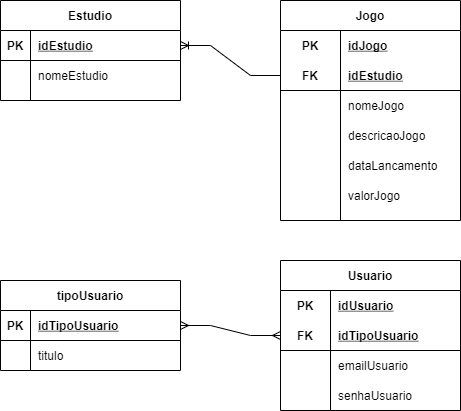

The diagram above was exported from draw.io. Its source (the exported page's mxGraphModel, read from the mxfile embedded in the PNG):
<mxGraphModel dx="1038" dy="521" grid="1" gridSize="10" guides="1" tooltips="1" connect="1" arrows="1" fold="1" page="1" pageScale="1" pageWidth="827" pageHeight="1169" math="0" shadow="0">
  <root>
    <mxCell id="0" />
    <mxCell id="1" parent="0" />
    <mxCell id="VK8_QGMHM7c1TyDT3vSR-2" value="Estudio" style="shape=table;startSize=30;container=1;collapsible=1;childLayout=tableLayout;fixedRows=1;rowLines=0;fontStyle=1;align=center;resizeLast=1;" vertex="1" parent="1">
      <mxGeometry x="350" y="50" width="180" height="100" as="geometry" />
    </mxCell>
    <mxCell id="VK8_QGMHM7c1TyDT3vSR-3" value="" style="shape=partialRectangle;collapsible=0;dropTarget=0;pointerEvents=0;fillColor=none;top=0;left=0;bottom=1;right=0;points=[[0,0.5],[1,0.5]];portConstraint=eastwest;" vertex="1" parent="VK8_QGMHM7c1TyDT3vSR-2">
      <mxGeometry y="30" width="180" height="30" as="geometry" />
    </mxCell>
    <mxCell id="VK8_QGMHM7c1TyDT3vSR-4" value="PK" style="shape=partialRectangle;connectable=0;fillColor=none;top=0;left=0;bottom=0;right=0;fontStyle=1;overflow=hidden;" vertex="1" parent="VK8_QGMHM7c1TyDT3vSR-3">
      <mxGeometry width="30" height="30" as="geometry">
        <mxRectangle width="30" height="30" as="alternateBounds" />
      </mxGeometry>
    </mxCell>
    <mxCell id="VK8_QGMHM7c1TyDT3vSR-5" value="idEstudio" style="shape=partialRectangle;connectable=0;fillColor=none;top=0;left=0;bottom=0;right=0;align=left;spacingLeft=6;fontStyle=5;overflow=hidden;" vertex="1" parent="VK8_QGMHM7c1TyDT3vSR-3">
      <mxGeometry x="30" width="150" height="30" as="geometry">
        <mxRectangle width="150" height="30" as="alternateBounds" />
      </mxGeometry>
    </mxCell>
    <mxCell id="VK8_QGMHM7c1TyDT3vSR-6" value="" style="shape=partialRectangle;collapsible=0;dropTarget=0;pointerEvents=0;fillColor=none;top=0;left=0;bottom=0;right=0;points=[[0,0.5],[1,0.5]];portConstraint=eastwest;" vertex="1" parent="VK8_QGMHM7c1TyDT3vSR-2">
      <mxGeometry y="60" width="180" height="30" as="geometry" />
    </mxCell>
    <mxCell id="VK8_QGMHM7c1TyDT3vSR-7" value="" style="shape=partialRectangle;connectable=0;fillColor=none;top=0;left=0;bottom=0;right=0;editable=1;overflow=hidden;" vertex="1" parent="VK8_QGMHM7c1TyDT3vSR-6">
      <mxGeometry width="30" height="30" as="geometry">
        <mxRectangle width="30" height="30" as="alternateBounds" />
      </mxGeometry>
    </mxCell>
    <mxCell id="VK8_QGMHM7c1TyDT3vSR-8" value="nomeEstudio" style="shape=partialRectangle;connectable=0;fillColor=none;top=0;left=0;bottom=0;right=0;align=left;spacingLeft=6;overflow=hidden;" vertex="1" parent="VK8_QGMHM7c1TyDT3vSR-6">
      <mxGeometry x="30" width="150" height="30" as="geometry">
        <mxRectangle width="150" height="30" as="alternateBounds" />
      </mxGeometry>
    </mxCell>
    <mxCell id="VK8_QGMHM7c1TyDT3vSR-71" value="Jogo" style="shape=table;startSize=30;container=1;collapsible=1;childLayout=tableLayout;fixedRows=1;rowLines=0;fontStyle=1;align=center;resizeLast=1;" vertex="1" parent="1">
      <mxGeometry x="630" y="50" width="180" height="220" as="geometry" />
    </mxCell>
    <mxCell id="VK8_QGMHM7c1TyDT3vSR-72" value="" style="shape=partialRectangle;collapsible=0;dropTarget=0;pointerEvents=0;fillColor=none;top=0;left=0;bottom=0;right=0;points=[[0,0.5],[1,0.5]];portConstraint=eastwest;" vertex="1" parent="VK8_QGMHM7c1TyDT3vSR-71">
      <mxGeometry y="30" width="180" height="30" as="geometry" />
    </mxCell>
    <mxCell id="VK8_QGMHM7c1TyDT3vSR-73" value="PK" style="shape=partialRectangle;connectable=0;fillColor=none;top=0;left=0;bottom=0;right=0;fontStyle=1;overflow=hidden;" vertex="1" parent="VK8_QGMHM7c1TyDT3vSR-72">
      <mxGeometry width="60" height="30" as="geometry">
        <mxRectangle width="60" height="30" as="alternateBounds" />
      </mxGeometry>
    </mxCell>
    <mxCell id="VK8_QGMHM7c1TyDT3vSR-74" value="idJogo" style="shape=partialRectangle;connectable=0;fillColor=none;top=0;left=0;bottom=0;right=0;align=left;spacingLeft=6;fontStyle=5;overflow=hidden;" vertex="1" parent="VK8_QGMHM7c1TyDT3vSR-72">
      <mxGeometry x="60" width="120" height="30" as="geometry">
        <mxRectangle width="120" height="30" as="alternateBounds" />
      </mxGeometry>
    </mxCell>
    <mxCell id="VK8_QGMHM7c1TyDT3vSR-75" value="" style="shape=partialRectangle;collapsible=0;dropTarget=0;pointerEvents=0;fillColor=none;top=0;left=0;bottom=1;right=0;points=[[0,0.5],[1,0.5]];portConstraint=eastwest;" vertex="1" parent="VK8_QGMHM7c1TyDT3vSR-71">
      <mxGeometry y="60" width="180" height="30" as="geometry" />
    </mxCell>
    <mxCell id="VK8_QGMHM7c1TyDT3vSR-76" value="FK" style="shape=partialRectangle;connectable=0;fillColor=none;top=0;left=0;bottom=0;right=0;fontStyle=1;overflow=hidden;" vertex="1" parent="VK8_QGMHM7c1TyDT3vSR-75">
      <mxGeometry width="60" height="30" as="geometry">
        <mxRectangle width="60" height="30" as="alternateBounds" />
      </mxGeometry>
    </mxCell>
    <mxCell id="VK8_QGMHM7c1TyDT3vSR-77" value="idEstudio" style="shape=partialRectangle;connectable=0;fillColor=none;top=0;left=0;bottom=0;right=0;align=left;spacingLeft=6;fontStyle=5;overflow=hidden;" vertex="1" parent="VK8_QGMHM7c1TyDT3vSR-75">
      <mxGeometry x="60" width="120" height="30" as="geometry">
        <mxRectangle width="120" height="30" as="alternateBounds" />
      </mxGeometry>
    </mxCell>
    <mxCell id="VK8_QGMHM7c1TyDT3vSR-78" value="" style="shape=partialRectangle;collapsible=0;dropTarget=0;pointerEvents=0;fillColor=none;top=0;left=0;bottom=0;right=0;points=[[0,0.5],[1,0.5]];portConstraint=eastwest;" vertex="1" parent="VK8_QGMHM7c1TyDT3vSR-71">
      <mxGeometry y="90" width="180" height="30" as="geometry" />
    </mxCell>
    <mxCell id="VK8_QGMHM7c1TyDT3vSR-79" value="" style="shape=partialRectangle;connectable=0;fillColor=none;top=0;left=0;bottom=0;right=0;editable=1;overflow=hidden;" vertex="1" parent="VK8_QGMHM7c1TyDT3vSR-78">
      <mxGeometry width="60" height="30" as="geometry">
        <mxRectangle width="60" height="30" as="alternateBounds" />
      </mxGeometry>
    </mxCell>
    <mxCell id="VK8_QGMHM7c1TyDT3vSR-80" value="nomeJogo" style="shape=partialRectangle;connectable=0;fillColor=none;top=0;left=0;bottom=0;right=0;align=left;spacingLeft=6;overflow=hidden;" vertex="1" parent="VK8_QGMHM7c1TyDT3vSR-78">
      <mxGeometry x="60" width="120" height="30" as="geometry">
        <mxRectangle width="120" height="30" as="alternateBounds" />
      </mxGeometry>
    </mxCell>
    <mxCell id="VK8_QGMHM7c1TyDT3vSR-81" value="" style="shape=partialRectangle;collapsible=0;dropTarget=0;pointerEvents=0;fillColor=none;top=0;left=0;bottom=0;right=0;points=[[0,0.5],[1,0.5]];portConstraint=eastwest;" vertex="1" parent="VK8_QGMHM7c1TyDT3vSR-71">
      <mxGeometry y="120" width="180" height="30" as="geometry" />
    </mxCell>
    <mxCell id="VK8_QGMHM7c1TyDT3vSR-82" value="" style="shape=partialRectangle;connectable=0;fillColor=none;top=0;left=0;bottom=0;right=0;editable=1;overflow=hidden;" vertex="1" parent="VK8_QGMHM7c1TyDT3vSR-81">
      <mxGeometry width="60" height="30" as="geometry">
        <mxRectangle width="60" height="30" as="alternateBounds" />
      </mxGeometry>
    </mxCell>
    <mxCell id="VK8_QGMHM7c1TyDT3vSR-83" value="descricaoJogo" style="shape=partialRectangle;connectable=0;fillColor=none;top=0;left=0;bottom=0;right=0;align=left;spacingLeft=6;overflow=hidden;" vertex="1" parent="VK8_QGMHM7c1TyDT3vSR-81">
      <mxGeometry x="60" width="120" height="30" as="geometry">
        <mxRectangle width="120" height="30" as="alternateBounds" />
      </mxGeometry>
    </mxCell>
    <mxCell id="VK8_QGMHM7c1TyDT3vSR-85" value="" style="shape=partialRectangle;collapsible=0;dropTarget=0;pointerEvents=0;fillColor=none;top=0;left=0;bottom=0;right=0;points=[[0,0.5],[1,0.5]];portConstraint=eastwest;" vertex="1" parent="VK8_QGMHM7c1TyDT3vSR-71">
      <mxGeometry y="150" width="180" height="30" as="geometry" />
    </mxCell>
    <mxCell id="VK8_QGMHM7c1TyDT3vSR-86" value="" style="shape=partialRectangle;connectable=0;fillColor=none;top=0;left=0;bottom=0;right=0;editable=1;overflow=hidden;" vertex="1" parent="VK8_QGMHM7c1TyDT3vSR-85">
      <mxGeometry width="60" height="30" as="geometry">
        <mxRectangle width="60" height="30" as="alternateBounds" />
      </mxGeometry>
    </mxCell>
    <mxCell id="VK8_QGMHM7c1TyDT3vSR-87" value="dataLancamento" style="shape=partialRectangle;connectable=0;fillColor=none;top=0;left=0;bottom=0;right=0;align=left;spacingLeft=6;overflow=hidden;" vertex="1" parent="VK8_QGMHM7c1TyDT3vSR-85">
      <mxGeometry x="60" width="120" height="30" as="geometry">
        <mxRectangle width="120" height="30" as="alternateBounds" />
      </mxGeometry>
    </mxCell>
    <mxCell id="VK8_QGMHM7c1TyDT3vSR-88" value="" style="shape=partialRectangle;collapsible=0;dropTarget=0;pointerEvents=0;fillColor=none;top=0;left=0;bottom=0;right=0;points=[[0,0.5],[1,0.5]];portConstraint=eastwest;" vertex="1" parent="VK8_QGMHM7c1TyDT3vSR-71">
      <mxGeometry y="180" width="180" height="30" as="geometry" />
    </mxCell>
    <mxCell id="VK8_QGMHM7c1TyDT3vSR-89" value="" style="shape=partialRectangle;connectable=0;fillColor=none;top=0;left=0;bottom=0;right=0;editable=1;overflow=hidden;" vertex="1" parent="VK8_QGMHM7c1TyDT3vSR-88">
      <mxGeometry width="60" height="30" as="geometry">
        <mxRectangle width="60" height="30" as="alternateBounds" />
      </mxGeometry>
    </mxCell>
    <mxCell id="VK8_QGMHM7c1TyDT3vSR-90" value="valorJogo" style="shape=partialRectangle;connectable=0;fillColor=none;top=0;left=0;bottom=0;right=0;align=left;spacingLeft=6;overflow=hidden;" vertex="1" parent="VK8_QGMHM7c1TyDT3vSR-88">
      <mxGeometry x="60" width="120" height="30" as="geometry">
        <mxRectangle width="120" height="30" as="alternateBounds" />
      </mxGeometry>
    </mxCell>
    <mxCell id="VK8_QGMHM7c1TyDT3vSR-84" value="" style="edgeStyle=entityRelationEdgeStyle;fontSize=12;html=1;endArrow=ERoneToMany;rounded=0;entryX=1;entryY=0.5;entryDx=0;entryDy=0;exitX=0;exitY=0.5;exitDx=0;exitDy=0;" edge="1" parent="1" source="VK8_QGMHM7c1TyDT3vSR-75" target="VK8_QGMHM7c1TyDT3vSR-3">
      <mxGeometry width="100" height="100" relative="1" as="geometry">
        <mxPoint x="360" y="250" as="sourcePoint" />
        <mxPoint x="460" y="150" as="targetPoint" />
      </mxGeometry>
    </mxCell>
    <mxCell id="VK8_QGMHM7c1TyDT3vSR-258" value="Usuario" style="shape=table;startSize=30;container=1;collapsible=1;childLayout=tableLayout;fixedRows=1;rowLines=0;fontStyle=1;align=center;resizeLast=1;" vertex="1" parent="1">
      <mxGeometry x="630" y="310" width="180" height="150" as="geometry" />
    </mxCell>
    <mxCell id="VK8_QGMHM7c1TyDT3vSR-259" value="" style="shape=partialRectangle;collapsible=0;dropTarget=0;pointerEvents=0;fillColor=none;top=0;left=0;bottom=0;right=0;points=[[0,0.5],[1,0.5]];portConstraint=eastwest;" vertex="1" parent="VK8_QGMHM7c1TyDT3vSR-258">
      <mxGeometry y="30" width="180" height="30" as="geometry" />
    </mxCell>
    <mxCell id="VK8_QGMHM7c1TyDT3vSR-260" value="PK" style="shape=partialRectangle;connectable=0;fillColor=none;top=0;left=0;bottom=0;right=0;fontStyle=1;overflow=hidden;" vertex="1" parent="VK8_QGMHM7c1TyDT3vSR-259">
      <mxGeometry width="50" height="30" as="geometry">
        <mxRectangle width="50" height="30" as="alternateBounds" />
      </mxGeometry>
    </mxCell>
    <mxCell id="VK8_QGMHM7c1TyDT3vSR-261" value="idUsuario" style="shape=partialRectangle;connectable=0;fillColor=none;top=0;left=0;bottom=0;right=0;align=left;spacingLeft=6;fontStyle=5;overflow=hidden;" vertex="1" parent="VK8_QGMHM7c1TyDT3vSR-259">
      <mxGeometry x="50" width="130" height="30" as="geometry">
        <mxRectangle width="130" height="30" as="alternateBounds" />
      </mxGeometry>
    </mxCell>
    <mxCell id="VK8_QGMHM7c1TyDT3vSR-262" value="" style="shape=partialRectangle;collapsible=0;dropTarget=0;pointerEvents=0;fillColor=none;top=0;left=0;bottom=1;right=0;points=[[0,0.5],[1,0.5]];portConstraint=eastwest;" vertex="1" parent="VK8_QGMHM7c1TyDT3vSR-258">
      <mxGeometry y="60" width="180" height="30" as="geometry" />
    </mxCell>
    <mxCell id="VK8_QGMHM7c1TyDT3vSR-263" value="FK" style="shape=partialRectangle;connectable=0;fillColor=none;top=0;left=0;bottom=0;right=0;fontStyle=1;overflow=hidden;" vertex="1" parent="VK8_QGMHM7c1TyDT3vSR-262">
      <mxGeometry width="50" height="30" as="geometry">
        <mxRectangle width="50" height="30" as="alternateBounds" />
      </mxGeometry>
    </mxCell>
    <mxCell id="VK8_QGMHM7c1TyDT3vSR-264" value="idTipoUsuario" style="shape=partialRectangle;connectable=0;fillColor=none;top=0;left=0;bottom=0;right=0;align=left;spacingLeft=6;fontStyle=5;overflow=hidden;" vertex="1" parent="VK8_QGMHM7c1TyDT3vSR-262">
      <mxGeometry x="50" width="130" height="30" as="geometry">
        <mxRectangle width="130" height="30" as="alternateBounds" />
      </mxGeometry>
    </mxCell>
    <mxCell id="VK8_QGMHM7c1TyDT3vSR-299" value="" style="shape=partialRectangle;collapsible=0;dropTarget=0;pointerEvents=0;fillColor=none;top=0;left=0;bottom=0;right=0;points=[[0,0.5],[1,0.5]];portConstraint=eastwest;" vertex="1" parent="VK8_QGMHM7c1TyDT3vSR-258">
      <mxGeometry y="90" width="180" height="30" as="geometry" />
    </mxCell>
    <mxCell id="VK8_QGMHM7c1TyDT3vSR-300" value="" style="shape=partialRectangle;connectable=0;fillColor=none;top=0;left=0;bottom=0;right=0;editable=1;overflow=hidden;" vertex="1" parent="VK8_QGMHM7c1TyDT3vSR-299">
      <mxGeometry width="50" height="30" as="geometry">
        <mxRectangle width="50" height="30" as="alternateBounds" />
      </mxGeometry>
    </mxCell>
    <mxCell id="VK8_QGMHM7c1TyDT3vSR-301" value="emailUsuario" style="shape=partialRectangle;connectable=0;fillColor=none;top=0;left=0;bottom=0;right=0;align=left;spacingLeft=6;overflow=hidden;" vertex="1" parent="VK8_QGMHM7c1TyDT3vSR-299">
      <mxGeometry x="50" width="130" height="30" as="geometry">
        <mxRectangle width="130" height="30" as="alternateBounds" />
      </mxGeometry>
    </mxCell>
    <mxCell id="VK8_QGMHM7c1TyDT3vSR-302" value="" style="shape=partialRectangle;collapsible=0;dropTarget=0;pointerEvents=0;fillColor=none;top=0;left=0;bottom=0;right=0;points=[[0,0.5],[1,0.5]];portConstraint=eastwest;" vertex="1" parent="VK8_QGMHM7c1TyDT3vSR-258">
      <mxGeometry y="120" width="180" height="30" as="geometry" />
    </mxCell>
    <mxCell id="VK8_QGMHM7c1TyDT3vSR-303" value="" style="shape=partialRectangle;connectable=0;fillColor=none;top=0;left=0;bottom=0;right=0;editable=1;overflow=hidden;" vertex="1" parent="VK8_QGMHM7c1TyDT3vSR-302">
      <mxGeometry width="50" height="30" as="geometry">
        <mxRectangle width="50" height="30" as="alternateBounds" />
      </mxGeometry>
    </mxCell>
    <mxCell id="VK8_QGMHM7c1TyDT3vSR-304" value="senhaUsuario" style="shape=partialRectangle;connectable=0;fillColor=none;top=0;left=0;bottom=0;right=0;align=left;spacingLeft=6;overflow=hidden;" vertex="1" parent="VK8_QGMHM7c1TyDT3vSR-302">
      <mxGeometry x="50" width="130" height="30" as="geometry">
        <mxRectangle width="130" height="30" as="alternateBounds" />
      </mxGeometry>
    </mxCell>
    <mxCell id="VK8_QGMHM7c1TyDT3vSR-285" value="tipoUsuario" style="shape=table;startSize=30;container=1;collapsible=1;childLayout=tableLayout;fixedRows=1;rowLines=0;fontStyle=1;align=center;resizeLast=1;" vertex="1" parent="1">
      <mxGeometry x="350" y="330" width="180" height="90" as="geometry" />
    </mxCell>
    <mxCell id="VK8_QGMHM7c1TyDT3vSR-286" value="" style="shape=partialRectangle;collapsible=0;dropTarget=0;pointerEvents=0;fillColor=none;top=0;left=0;bottom=1;right=0;points=[[0,0.5],[1,0.5]];portConstraint=eastwest;" vertex="1" parent="VK8_QGMHM7c1TyDT3vSR-285">
      <mxGeometry y="30" width="180" height="30" as="geometry" />
    </mxCell>
    <mxCell id="VK8_QGMHM7c1TyDT3vSR-287" value="PK" style="shape=partialRectangle;connectable=0;fillColor=none;top=0;left=0;bottom=0;right=0;fontStyle=1;overflow=hidden;" vertex="1" parent="VK8_QGMHM7c1TyDT3vSR-286">
      <mxGeometry width="30" height="30" as="geometry">
        <mxRectangle width="30" height="30" as="alternateBounds" />
      </mxGeometry>
    </mxCell>
    <mxCell id="VK8_QGMHM7c1TyDT3vSR-288" value="idTipoUsuario" style="shape=partialRectangle;connectable=0;fillColor=none;top=0;left=0;bottom=0;right=0;align=left;spacingLeft=6;fontStyle=5;overflow=hidden;" vertex="1" parent="VK8_QGMHM7c1TyDT3vSR-286">
      <mxGeometry x="30" width="150" height="30" as="geometry">
        <mxRectangle width="150" height="30" as="alternateBounds" />
      </mxGeometry>
    </mxCell>
    <mxCell id="VK8_QGMHM7c1TyDT3vSR-289" value="" style="shape=partialRectangle;collapsible=0;dropTarget=0;pointerEvents=0;fillColor=none;top=0;left=0;bottom=0;right=0;points=[[0,0.5],[1,0.5]];portConstraint=eastwest;" vertex="1" parent="VK8_QGMHM7c1TyDT3vSR-285">
      <mxGeometry y="60" width="180" height="30" as="geometry" />
    </mxCell>
    <mxCell id="VK8_QGMHM7c1TyDT3vSR-290" value="" style="shape=partialRectangle;connectable=0;fillColor=none;top=0;left=0;bottom=0;right=0;editable=1;overflow=hidden;" vertex="1" parent="VK8_QGMHM7c1TyDT3vSR-289">
      <mxGeometry width="30" height="30" as="geometry">
        <mxRectangle width="30" height="30" as="alternateBounds" />
      </mxGeometry>
    </mxCell>
    <mxCell id="VK8_QGMHM7c1TyDT3vSR-291" value="titulo" style="shape=partialRectangle;connectable=0;fillColor=none;top=0;left=0;bottom=0;right=0;align=left;spacingLeft=6;overflow=hidden;" vertex="1" parent="VK8_QGMHM7c1TyDT3vSR-289">
      <mxGeometry x="30" width="150" height="30" as="geometry">
        <mxRectangle width="150" height="30" as="alternateBounds" />
      </mxGeometry>
    </mxCell>
    <mxCell id="VK8_QGMHM7c1TyDT3vSR-308" value="" style="edgeStyle=entityRelationEdgeStyle;fontSize=12;html=1;endArrow=ERmany;startArrow=ERmany;rounded=0;exitX=1;exitY=0.5;exitDx=0;exitDy=0;entryX=0;entryY=0.5;entryDx=0;entryDy=0;" edge="1" parent="1" source="VK8_QGMHM7c1TyDT3vSR-286" target="VK8_QGMHM7c1TyDT3vSR-262">
      <mxGeometry width="100" height="100" relative="1" as="geometry">
        <mxPoint x="360" y="430" as="sourcePoint" />
        <mxPoint x="460" y="330" as="targetPoint" />
      </mxGeometry>
    </mxCell>
  </root>
</mxGraphModel>